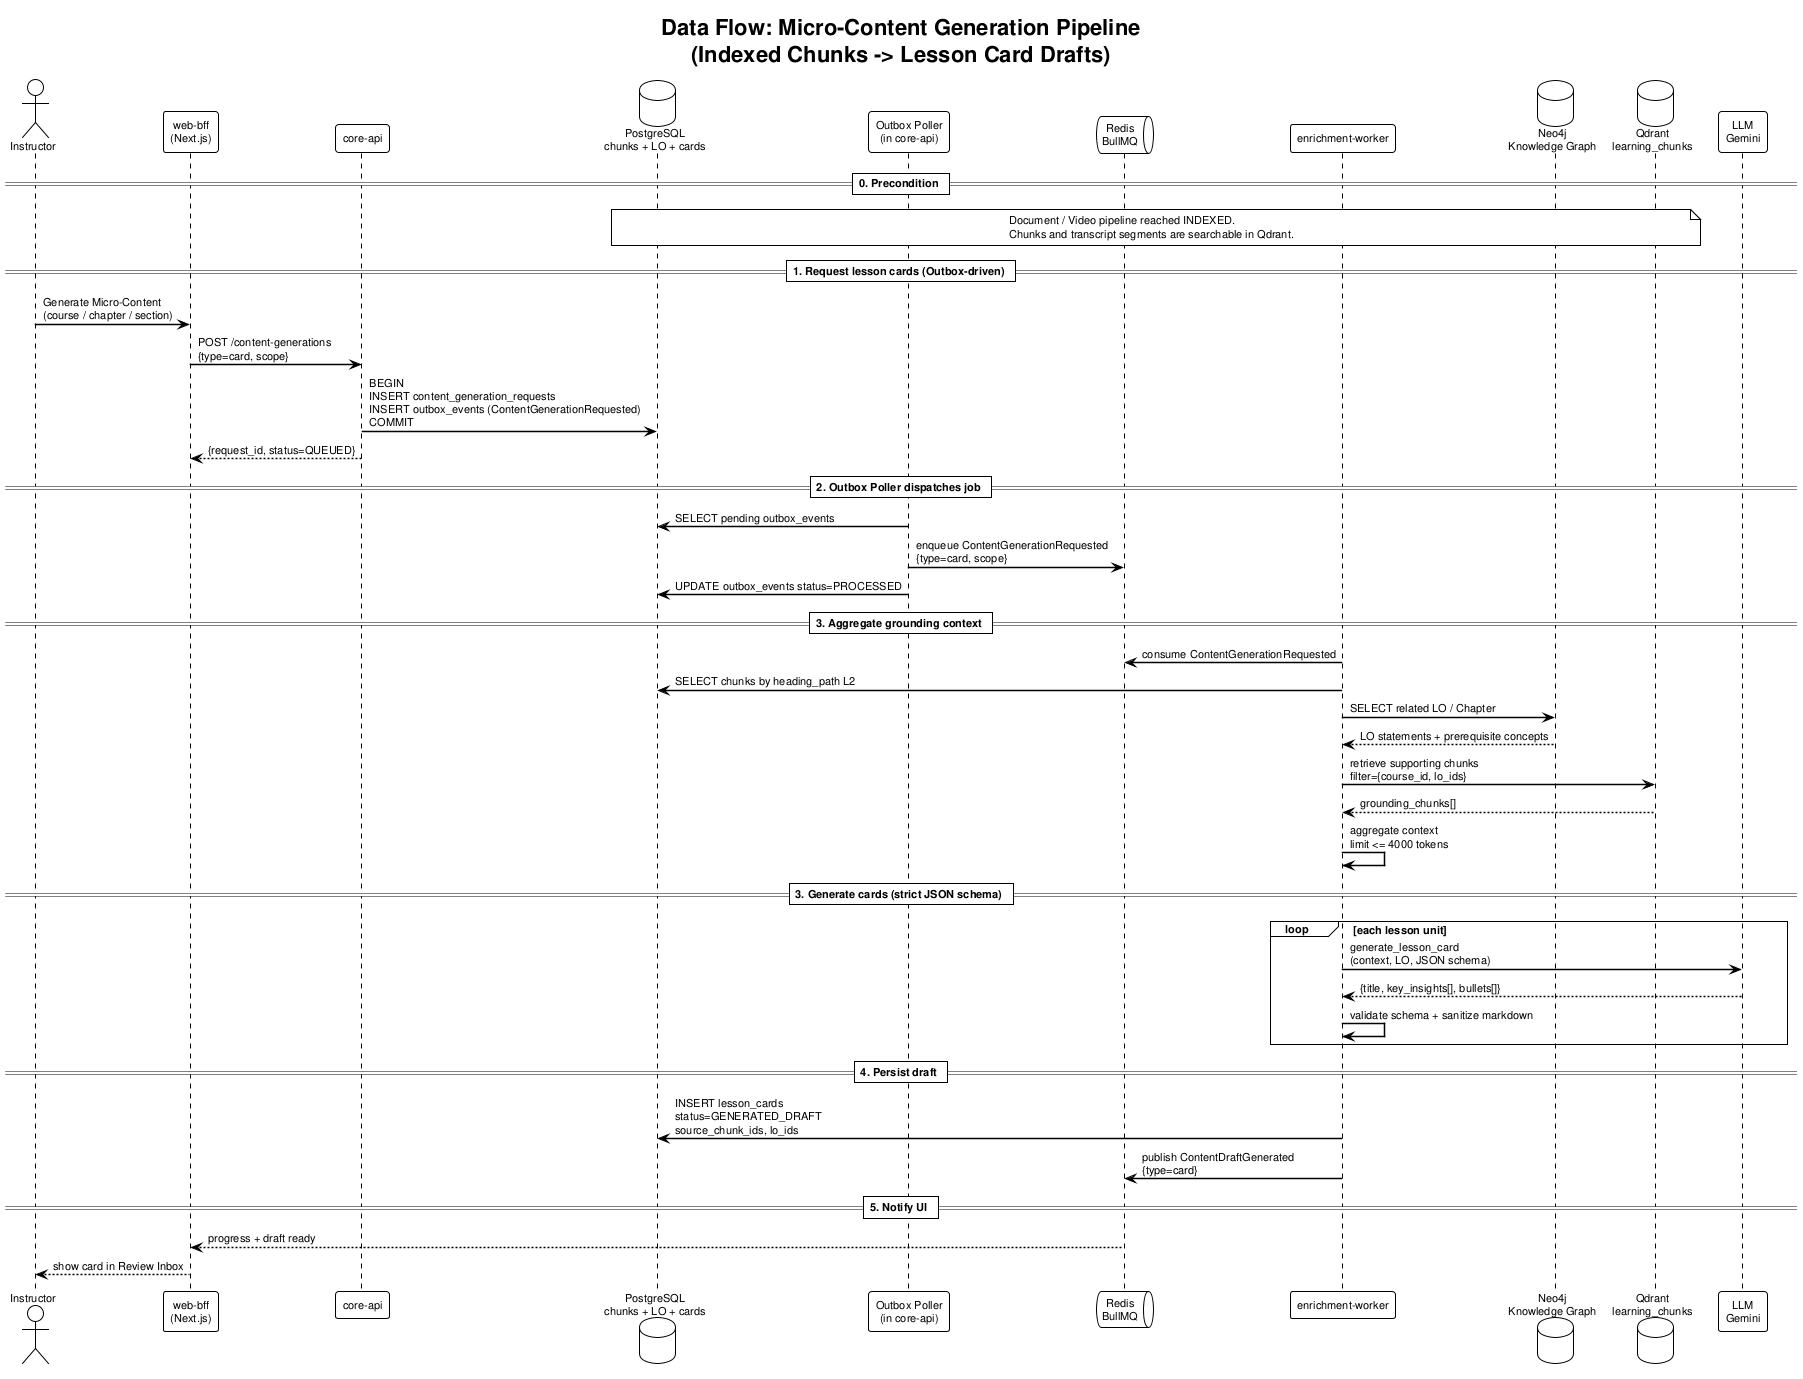

The diagram above was rendered by PlantUML. Its source (embedded in the PNG):
@startuml dataflow_micro_content_pipeline
!theme plain
skinparam defaultFontName Arial
skinparam defaultFontSize 11
skinparam SequenceArrowThickness 1.5

title Data Flow: Micro-Content Generation Pipeline\n(Indexed Chunks -> Lesson Card Drafts)

actor "Instructor" as Instructor
participant "web-bff\n(Next.js)" as Web
participant "core-api" as Core
database "PostgreSQL\nchunks + LO + cards" as PG
participant "Outbox Poller\n(in core-api)" as Outbox
queue "Redis\nBullMQ" as Redis
participant "enrichment-worker" as Enrich
database "Neo4j\nKnowledge Graph" as Neo4j
database "Qdrant\nlearning_chunks" as Qdrant
participant "LLM\nGemini" as LLM

== 0. Precondition ==
note over PG, Qdrant
  Document / Video pipeline reached INDEXED.
  Chunks and transcript segments are searchable in Qdrant.
end note

== 1. Request lesson cards (Outbox-driven) ==
Instructor -> Web : Generate Micro-Content\n(course / chapter / section)
Web -> Core : POST /content-generations\n{type=card, scope}
Core -> PG : BEGIN\nINSERT content_generation_requests\nINSERT outbox_events (ContentGenerationRequested)\nCOMMIT
Core --> Web : {request_id, status=QUEUED}

== 2. Outbox Poller dispatches job ==
Outbox -> PG : SELECT pending outbox_events
Outbox -> Redis : enqueue ContentGenerationRequested\n{type=card, scope}
Outbox -> PG : UPDATE outbox_events status=PROCESSED

== 3. Aggregate grounding context ==
Enrich -> Redis : consume ContentGenerationRequested
Enrich -> PG : SELECT chunks by heading_path L2
Enrich -> Neo4j : SELECT related LO / Chapter
Neo4j --> Enrich : LO statements + prerequisite concepts
Enrich -> Qdrant : retrieve supporting chunks\nfilter={course_id, lo_ids}
Qdrant --> Enrich : grounding_chunks[]
Enrich -> Enrich : aggregate context\nlimit <= 4000 tokens

== 3. Generate cards (strict JSON schema) ==
loop each lesson unit
    Enrich -> LLM : generate_lesson_card\n(context, LO, JSON schema)
    LLM --> Enrich : {title, key_insights[], bullets[]}
    Enrich -> Enrich : validate schema + sanitize markdown
end

== 4. Persist draft ==
Enrich -> PG : INSERT lesson_cards\nstatus=GENERATED_DRAFT\nsource_chunk_ids, lo_ids
Enrich -> Redis : publish ContentDraftGenerated\n{type=card}

== 5. Notify UI ==
Redis --> Web : progress + draft ready
Web --> Instructor : show card in Review Inbox

@enduml